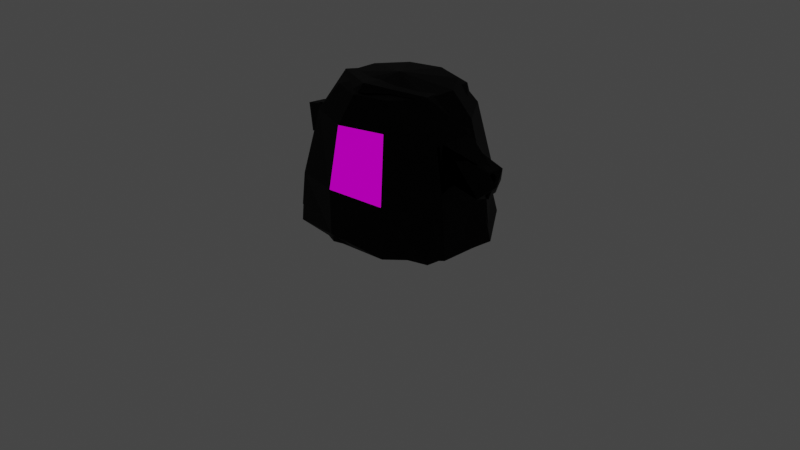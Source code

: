 # Source: Slick.blend  (saved by Blender 2.83.19; exported with 4.5.12 LTS)
import bpy
from mathutils import Matrix  # noqa: F401  (used for matrix-valued properties, if any)

bpy.ops.wm.read_factory_settings(use_empty=True)
scene = bpy.context.scene
scene.name = 'Scene'

# ---- collections
col_collection = bpy.data.collections.new('Collection'); scene.collection.children.link(col_collection)

# ---- images (referenced by path relative to the original .blend; pixels are not part of the script)
import os
ASSET_DIR = os.environ.get("B2B_ASSET_DIR", "")  # directory of the original .blend (textures are referenced by path, not embedded)
HERE = os.path.dirname(os.path.abspath(__file__))  # packed textures are extracted next to this script under _unpacked/

def load_image(name, relpath, width, height, colorspace="sRGB"):
    """Load a texture the original file referenced (path relative to the .blend, or extracted next to this script)."""
    p = next((c for c in (os.path.join(HERE, relpath), os.path.join(ASSET_DIR, relpath)) if relpath and os.path.exists(c)), "")
    if p:
        img = bpy.data.images.load(p, check_existing=True)
        img.name = name
    else:  # same state as the original file: an image datablock whose file is absent (Cycles renders it pink)
        img = bpy.data.images.new(name, width, height)
        img.source = "FILE"
        img.filepath = "//" + (relpath or name)
    img.colorspace_settings.name = colorspace
    return img
img_slickeye = load_image('SlickEye', 'SlickEye.png', 1024, 1024, 'sRGB')

# ---- materials (node trees are filled in below, after node groups)
mat_oilslick = bpy.data.materials.new('OilSlick')
mat_oilslick.use_transparent_shadow = False
mat_slickeye = bpy.data.materials.new('SlickEye')
mat_slickeye.use_transparent_shadow = False

# ---- material node trees
mat_oilslick.use_nodes = True; mat_oilslick.node_tree.nodes.clear()
_N = mat_oilslick.node_tree.nodes; _L = mat_oilslick.node_tree.links
n0 = _N.new('ShaderNodeOutputMaterial'); n0.name = 'Material Output'; n0.location = (384, 309)
n1 = _N.new('ShaderNodeMixShader'); n1.name = 'Mix Shader'; n1.location = (171, 276)
n2 = _N.new('ShaderNodeBsdfPrincipled'); n2.name = 'Principled BSDF'; n2.location = (-408, 345)
n2.distribution = 'GGX'
n2.subsurface_method = 'BURLEY'
n2.inputs[0].default_value = (0.0, 0.0, 0.0, 1.0)
n2.inputs[1].default_value = 1.0
n2.inputs[3].default_value = 1.45
n2.inputs[27].default_value = (0.0, 0.0, 0.0, 1.0)
n2.inputs[28].default_value = 1.0
n3 = _N.new('ShaderNodeBsdfAnisotropic'); n3.name = 'Glossy BSDF'; n3.location = (-123, 153)
n3.distribution = 'GGX'
n3.inputs[0].default_value = (0.01782, 0.01782, 0.01782, 1.0)
n3.inputs[1].default_value = 0.07692
_L.new(n2.outputs[0], n1.inputs[1])
_L.new(n1.outputs[0], n0.inputs[0])
_L.new(n3.outputs[0], n1.inputs[2])
n0.is_active_output = True
mat_slickeye.use_nodes = True; mat_slickeye.node_tree.nodes.clear()
_N = mat_slickeye.node_tree.nodes; _L = mat_slickeye.node_tree.links
n0 = _N.new('ShaderNodeOutputMaterial'); n0.name = 'Material Output'; n0.location = (477, 333)
n1 = _N.new('ShaderNodeMixShader'); n1.name = 'Mix Shader'; n1.location = (21, 319)
n2 = _N.new('ShaderNodeBsdfTransparent'); n2.name = 'Transparent BSDF'; n2.location = (-137, 180)
n3 = _N.new('ShaderNodeTexImage'); n3.name = 'Image Texture'; n3.location = (-497, 440)
n3.image = img_slickeye
_L.new(n1.outputs[0], n0.inputs[0])
_L.new(n3.outputs[0], n1.inputs[1])
_L.new(n2.outputs[0], n1.inputs[2])
_L.new(n3.outputs[1], n2.inputs[0])
n0.is_active_output = True

# ---- world
world_world = bpy.data.worlds.new('World'); scene.world = world_world
world_world.use_nodes = True; world_world.node_tree.nodes.clear()
_N = world_world.node_tree.nodes; _L = world_world.node_tree.links
n0 = _N.new('ShaderNodeOutputWorld'); n0.name = 'World Output'; n0.location = (300, 300)
n1 = _N.new('ShaderNodeBackground'); n1.name = 'Background'; n1.location = (10, 300)
n1.inputs[0].default_value = (0.05088, 0.05088, 0.05088, 1.0)
_L.new(n1.outputs[0], n0.inputs[0])
n0.is_active_output = True
world_world.color = (0.05088, 0.05088, 0.05088)
world_world.use_sun_shadow = False
world_world.sun_shadow_jitter_overblur = 0.0

# ---- cameras
cam_camera = bpy.data.cameras.new('Camera')
cam_camera.clip_end = 100.0
cam_camera.ortho_scale = 7.314

# ---- lights
light_light = bpy.data.lights.new('Light', 'POINT')
light_light.transmission_factor = 0.0
light_light.energy = 1000.0
light_light.shadow_soft_size = 0.1
light_light.shadow_maximum_resolution = 0.006
light_light.use_absolute_resolution = True

# ---- meshes
me_circle = bpy.data.meshes.new('Circle')
me_circle.from_pydata([(0.5878, -0.7742, 0.04445), (0.9511, -0.309, 0.0), (0.9511, 0.309, 0.0), (0.5878, 0.7742, 0.04445), (0.554, -0.7529, 0.5619), (0.8963, -0.2912, 0.5498), (0.8963, 0.2912, 0.5498), (0.554, 0.7529, 0.5619), (0.4534, -0.624, 1.22), (0.7336, -0.2385, 1.22), (0.7336, 0.2384, 1.22), (0.4534, 0.624, 1.22), (0.3387, -0.4661, 1.47), (0.548, -0.178, 1.47), (0.548, 0.178, 1.47), (0.3387, 0.4661, 1.47), (0.7717, 0.1068, 1.062), (0.7774, -0.1247, 1.04), (0.8576, -0.1311, 0.7077), (0.8508, 0.145, 0.7367), (1.171, -3.469e-10, 0.6241), (1.292, 1.187e-09, 0.7802), (1.221, 0.1324, 0.7891), (1.176, -0.1328, 0.6567), (1.18, 0.1137, 0.6541), (1.262, 0.1029, 0.924), (1.267, -0.09484, 0.9357), (0.0, 0.8932, 0.1362), (0.0, -0.8932, 0.1362), (-0.5878, -0.7742, 0.04445), (-0.9511, -0.309, 0.0), (-0.9511, 0.309, 0.0), (-0.5878, 0.7742, 0.04445), (0.0, 0.8975, 0.6071), (0.0, -0.8975, 0.6071), (-0.554, -0.7529, 0.5619), (-0.8963, -0.2912, 0.5498), (-0.8963, 0.2912, 0.5498), (-0.554, 0.7529, 0.5619), (0.0, 0.7713, 1.22), (0.0, -0.7713, 1.22), (-0.4534, -0.624, 1.22), (-0.7336, -0.2385, 1.22), (-0.7336, 0.2384, 1.22), (-0.4534, 0.624, 1.22), (0.0, 0.5762, 1.47), (0.0, -0.5762, 1.47), (-0.3387, -0.4661, 1.47), (-0.548, -0.178, 1.47), (-0.548, 0.178, 1.47), (-0.3387, 0.4661, 1.47), (0.0, 0.0, 1.562), (0.0, 0.7742, 0.0), (0.0, -0.7742, 0.0), (-0.7717, 0.1068, 1.062), (-0.7774, -0.1247, 1.04), (-0.8576, -0.1311, 0.7077), (-0.8508, 0.145, 0.7367), (-1.171, -3.469e-10, 0.6241), (-1.292, 1.187e-09, 0.7802), (-1.221, 0.1324, 0.7891), (-1.176, -0.1328, 0.6567), (-1.18, 0.1137, 0.6541), (-1.262, 0.1029, 0.924), (-1.267, -0.09484, 0.9357), (0.0, 0.8773, 0.6049), (0.0, 0.7512, 1.218), (-0.4506, 0.6047, 1.218), (-0.5512, 0.7336, 0.5598), (0.5512, 0.7336, 0.5598), (0.4506, 0.6047, 1.218)], [], [(28, 0, 4), (27, 33, 7), (0, 1, 5), (1, 2, 6), (3, 7, 6), (34, 4, 8), (33, 38, 44, 39), (7, 11, 10), (11, 39, 45), (9, 13, 12), (9, 10, 14), (10, 11, 15), (40, 8, 12), (14, 51, 13), (15, 51, 14), (12, 51, 46), (45, 51, 15), (13, 51, 12), (1, 0, 3), (28, 53, 0), (3, 52, 27), (3, 0, 53), (52, 3, 53), (16, 17, 26), (19, 6, 10), (17, 9, 18), (18, 19, 24), (19, 16, 25), (24, 22, 21), (23, 20, 21), (21, 22, 25), (17, 23, 26), (18, 20, 23), (16, 26, 25), (35, 29, 28), (27, 32, 38), (36, 30, 29), (37, 31, 30), (32, 31, 37), (41, 35, 34), (35, 41, 42), (38, 37, 43), (39, 44, 50), (42, 41, 47), (49, 43, 42), (50, 44, 43), (47, 41, 40), (49, 48, 51), (50, 49, 51), (47, 46, 51), (45, 50, 51), (48, 47, 51), (30, 31, 32), (28, 29, 53), (32, 27, 52), (32, 53, 29), (52, 53, 32), (64, 55, 54), (57, 43, 37), (42, 55, 56), (62, 57, 56), (63, 54, 57), (62, 58, 59), (59, 58, 61), (63, 60, 59), (59, 61, 64), (56, 55, 61), (28, 4, 34), (27, 7, 3), (0, 5, 4), (1, 6, 5), (3, 6, 2), (34, 8, 40), (9, 4, 5), (4, 9, 8), (7, 10, 6), (11, 45, 15), (9, 12, 8), (9, 14, 13), (10, 15, 14), (40, 12, 46), (1, 3, 2), (19, 22, 24), (16, 9, 17), (10, 9, 16), (6, 18, 5), (5, 18, 9), (18, 6, 19), (19, 10, 16), (18, 24, 20), (19, 25, 22), (24, 21, 20), (21, 25, 26), (21, 26, 23), (18, 23, 17), (35, 28, 34), (27, 38, 33), (36, 29, 35), (37, 30, 36), (32, 37, 38), (41, 34, 40), (35, 42, 36), (38, 43, 44), (39, 50, 45), (42, 47, 48), (49, 42, 48), (50, 43, 49), (47, 40, 46), (30, 32, 29), (60, 57, 62), (54, 43, 57), (56, 36, 42), (56, 37, 36), (57, 37, 56), (43, 54, 42), (55, 42, 54), (62, 56, 58), (63, 57, 60), (62, 59, 60), (63, 59, 64), (55, 64, 61), (56, 61, 58), (54, 63, 64), (33, 39, 11, 7), (65, 68, 67, 66), (65, 66, 70, 69), (33, 38, 68, 65), (11, 70, 66, 39), (44, 39, 66, 67), (7, 69, 70, 11), (67, 68, 38, 44), (33, 65, 69, 7)])
me_circle.polygons.foreach_set('material_index', [0, 0, 0, 0, 0, 0, 1, 0, 0, 0, 0, 0, 0, 0, 0, 0, 0, 0, 0, 0, 0, 0, 0, 0, 0, 0, 0, 0, 0, 0, 0, 0, 0, 0, 0, 0, 0, 0, 0, 0, 0, 0, 0, 0, 0, 0, 0, 0, 0, 0, 0, 0, 0, 0, 0, 0, 0, 0, 0, 0, 0, 0, 0, 0, 0, 0, 0, 0, 0, 0, 0, 0, 0, 0, 0, 0, 0, 0, 0, 0, 0, 0, 0, 0, 0, 0, 0, 0, 0, 0, 0, 0, 0, 0, 0, 0, 0, 0, 0, 0, 0, 0, 0, 0, 0, 0, 0, 0, 0, 0, 0, 0, 0, 0, 0, 0, 0, 0, 0, 0, 0, 0, 0, 1, 0, 0, 0, 0, 0, 0, 0, 0])
_uv = me_circle.uv_layers.new(name='UVMap')
_uv.uv.foreach_set('vector', [0.0, 0.0, 0.0, 0.0, 0.0, 0.0, 0.0, 0.0, 0.0, 0.0, 0.0, 0.0, 0.0, 0.0, 0.0, 0.0, 0.0, 0.0, 0.0, 0.0, 0.0, 0.0, 0.0, 0.0, 0.0, 0.0, 0.0, 0.0, 0.0, 0.0, 0.8557, 0.02321, 9.249e-05, 9.249e-05, 0.1466, 0.9999, 0.8557, 0.02321, 9.251e-05, 9.248e-05, 0.1466, 0.9999, 0.8557, 0.9556, 0.0, 0.0, 0.0, 0.0, 0.0, 0.0, 0.0, 0.0, 0.0, 0.0, 0.0, 0.0, 0.0, 0.0, 0.0, 0.0, 0.0, 0.0, 0.0, 0.0, 0.0, 0.0, 0.0, 0.0, 0.0, 0.0, 0.0, 0.0, 0.0, 0.0, 0.0, 0.0, 0.0, 0.0, 0.0, 0.0, 0.0, 0.0, 0.0, 0.0, 0.0, 0.0, 0.0, 0.0, 0.0, 0.0, 0.0, 0.0, 0.0, 0.0, 0.0, 0.0, 0.0, 0.0, 0.0, 0.0, 0.0, 0.0, 0.0, 0.0, 0.0, 0.0, 0.0, 0.0, 0.0, 0.0, 0.0, 0.0, 0.0, 0.0, 0.0, 0.0, 0.0, 0.0, 0.0, 0.0, 0.0, 0.0, 0.0, 0.0, 0.0, 0.0, 0.0, 0.0, 0.0, 0.0, 0.0, 0.0, 0.0, 0.0, 0.0, 0.0, 0.0, 0.0, 0.0, 0.0, 0.0, 0.0, 0.0, 0.0, 0.0, 0.0, 0.0, 0.0, 0.0, 0.0, 0.0, 0.0, 0.0, 0.0, 0.0, 0.0, 0.0, 0.0, 0.0, 0.0, 0.0, 0.0, 0.0, 0.0, 0.0, 0.0, 0.0, 0.0, 0.0, 0.0, 0.0, 0.0, 0.0, 0.0, 0.0, 0.0, 0.0, 0.0, 0.0, 0.0, 0.0, 0.0, 0.0, 0.0, 0.0, 0.0, 0.0, 0.0, 0.0, 0.0, 0.0, 0.0, 0.0, 0.0, 0.0, 0.0, 0.0, 0.0, 0.0, 0.0, 0.0, 0.0, 0.0, 0.0, 0.0, 0.0, 0.0, 0.0, 0.0, 0.0, 0.0, 0.0, 0.0, 0.0, 0.0, 0.0, 0.0, 0.0, 0.0, 0.0, 0.0, 0.0, 0.0, 0.0, 0.0, 0.0, 0.0, 0.0, 0.0, 0.0, 0.0, 0.0, 0.0, 0.0, 0.0, 0.0, 0.0, 0.0, 0.0, 0.0, 0.0, 0.0, 0.0, 0.0, 0.0, 0.0, 0.0, 0.0, 0.0, 0.0, 0.0, 0.0, 0.0, 0.0, 0.0, 0.0, 0.0, 0.0, 0.0, 0.0, 0.0, 0.0, 0.0, 0.0, 0.0, 0.0, 0.0, 0.0, 0.0, 0.0, 0.0, 0.0, 0.0, 0.0, 0.0, 0.0, 0.0, 0.0, 0.0, 0.0, 0.0, 0.0, 0.0, 0.0, 0.0, 0.0, 0.0, 0.0, 0.0, 0.0, 0.0, 0.0, 0.0, 0.0, 0.0, 0.0, 0.0, 0.0, 0.0, 0.0, 0.0, 0.0, 0.0, 0.0, 0.0, 0.0, 0.0, 0.0, 0.0, 0.0, 0.0, 0.0, 0.0, 0.0, 0.0, 0.0, 0.0, 0.0, 0.0, 0.0, 0.0, 0.0, 0.0, 0.0, 0.0, 0.0, 0.0, 0.0, 0.0, 0.0, 0.0, 0.0, 0.0, 0.0, 0.0, 0.0, 0.0, 0.0, 0.0, 0.0, 0.0, 0.0, 0.0, 0.0, 0.0, 0.0, 0.0, 0.0, 0.0, 0.0, 0.0, 0.0, 0.0, 0.0, 0.0, 0.0, 0.0, 0.0, 0.0, 0.0, 0.0, 0.0, 0.0, 0.0, 0.0, 0.0, 0.0, 0.0, 0.0, 0.0, 0.0, 0.0, 0.0, 0.0, 0.0, 0.0, 0.0, 0.0, 0.0, 0.0, 0.0, 0.0, 0.0, 0.0, 0.0, 0.0, 0.0, 0.0, 0.0, 0.0, 0.0, 0.0, 0.0, 0.0, 0.0, 0.0, 0.0, 0.0, 0.0, 0.0, 0.0, 0.0, 0.0, 0.0, 0.0, 0.0, 0.0, 0.0, 0.0, 0.0, 0.0, 0.0, 0.0, 0.0, 0.0, 0.0, 0.0, 0.0, 0.0, 0.0, 0.0, 0.0, 0.0, 0.0, 0.0, 0.0, 0.0, 0.0, 0.0, 0.0, 0.0, 0.0, 0.0, 0.0, 0.8557, 0.02321, 0.1466, 0.9999, 0.8557, 0.9556, 0.0, 0.0, 0.0, 0.0, 0.0, 0.0, 0.0, 0.0, 0.0, 0.0, 0.0, 0.0, 0.0, 0.0, 0.0, 0.0, 0.0, 0.0, 0.0, 0.0, 0.0, 0.0, 0.0, 0.0, 0.0, 0.0, 0.0, 0.0, 0.0, 0.0, 0.0, 0.0, 0.0, 0.0, 0.0, 0.0, 0.0, 0.0, 0.0, 0.0, 0.0, 0.0, 0.0, 0.0, 0.0, 0.0, 0.0, 0.0, 0.0, 0.0, 0.0, 0.0, 0.0, 0.0, 0.0, 0.0, 0.0, 0.0, 0.0, 0.0, 0.0, 0.0, 0.0, 0.0, 0.0, 0.0, 0.0, 0.0, 0.0, 0.0, 0.0, 0.0, 0.0, 0.0, 0.0, 0.0, 0.0, 0.0, 0.0, 0.0, 0.0, 0.0, 0.0, 0.0, 0.0, 0.0, 0.0, 0.0, 0.0, 0.0, 0.0, 0.0, 0.0, 0.0, 0.0, 0.0, 0.0, 0.0, 0.0, 0.0, 0.0, 0.0, 0.0, 0.0, 0.0, 0.0, 0.0, 0.0, 0.0, 0.0, 0.0, 0.0, 0.0, 0.0, 0.0, 0.0, 0.0, 0.0, 0.0, 0.0, 0.0, 0.0, 0.0, 0.0, 0.0, 0.0, 0.0, 0.0, 0.0, 0.0, 0.0, 0.0, 0.0, 0.0, 0.0, 0.0, 0.0, 0.0, 0.0, 0.0, 0.0, 0.0, 0.0, 0.0, 0.0, 0.0, 0.0, 0.0, 0.0, 0.0, 0.0, 0.0, 0.0, 0.0, 0.0, 0.0, 0.0, 0.0, 0.0, 0.0, 0.0, 0.0, 0.0, 0.0, 0.0, 0.0, 0.0, 0.0, 0.0, 0.0, 0.0, 0.0, 0.0, 0.0, 0.0, 0.0, 0.0, 0.0, 0.0, 0.0, 0.0, 0.0, 0.0, 0.0, 0.0, 0.0, 0.0, 0.0, 0.0, 0.0, 0.0, 0.0, 0.0, 0.0, 0.0, 0.0, 0.0, 0.0, 0.0, 0.0, 0.0, 0.0, 0.0, 0.0, 0.0, 0.0, 0.0, 0.0, 0.0, 0.0, 0.0, 0.0, 0.0, 0.0, 0.0, 0.0, 0.0, 0.0, 0.0, 0.0, 0.0, 0.0, 0.0, 0.0, 0.0, 0.0, 0.0, 0.0, 0.0, 0.0, 0.0, 0.0, 0.0, 0.0, 0.0, 0.0, 0.0, 0.0, 0.0, 0.0, 0.0, 0.0, 0.0, 0.0, 0.0, 0.0, 0.0, 0.0, 0.0, 0.0, 0.0, 0.0, 0.0, 0.0, 0.0, 0.0, 0.0, 0.0, 0.0, 0.0, 0.0, 0.0, 0.0, 0.0, 0.0, 0.0, 0.0, 0.0, 0.0, 0.0, 0.0, 0.0, 0.0, 0.0, 0.0, 0.0, 0.0, 0.0, 0.0, 0.0, 0.0, 0.0, 0.0, 0.0, 0.0, 0.0, 0.0, 0.0, 0.0, 0.0, 0.0, 0.0, 0.0, 0.0, 0.0, 0.0, 0.0, 0.0, 0.0, 0.0, 0.8557, 0.02321, 0.8557, 0.9556, 0.1466, 0.9999, 9.248e-05, 9.245e-05, 0.8557, 0.02321, 9.251e-05, 9.248e-05, 0.1466, 0.9999, 0.8557, 0.9556, 0.8557, 0.02321, 0.8557, 0.9556, 0.1466, 0.9999, 9.248e-05, 9.245e-05, 0.0, 0.0, 0.0, 0.0, 9.251e-05, 9.248e-05, 0.8557, 0.02321, 0.0, 0.0, 0.0, 0.0, 0.0, 0.0, 0.0, 0.0, 0.0, 0.0, 0.0, 0.0, 0.0, 0.0, 0.1466, 0.9999, 0.0, 0.0, 0.0, 0.0, 0.0, 0.0, 0.0, 0.0, 0.1466, 0.9999, 9.251e-05, 9.248e-05, 0.0, 0.0, 0.0, 0.0, 0.0, 0.0, 0.0, 0.0, 0.0, 0.0, 0.0, 0.0])
me_circle.materials.append(mat_oilslick)
me_circle.materials.append(mat_slickeye)
me_circle.use_remesh_fix_poles = True
me_circle.use_remesh_preserve_attributes = False
me_circle.use_mirror_vertex_groups = False
me_circle.use_mirror_topology = True
me_circle.update()
me_circle_001 = bpy.data.meshes.new('Circle.001')
me_circle_001.from_pydata([(0.5878, -0.7742, 0.04445), (0.9511, -0.309, 0.0), (0.9511, 0.309, 0.0), (0.5878, 0.7742, 0.04445), (0.554, -0.7529, 0.5619), (0.8963, -0.2912, 0.5498), (0.8963, 0.2912, 0.5498), (0.554, 0.7529, 0.5619), (0.4534, -0.624, 1.22), (0.7336, -0.2385, 1.22), (0.7336, 0.2384, 1.22), (0.4534, 0.624, 1.22), (0.3387, -0.4661, 1.47), (0.548, -0.178, 1.47), (0.548, 0.178, 1.47), (0.3387, 0.4661, 1.47), (0.7717, 0.1068, 1.062), (0.7774, -0.1247, 1.04), (0.8576, -0.1311, 0.7077), (0.8508, 0.145, 0.7367), (1.171, -3.469e-10, 0.6241), (1.292, 1.187e-09, 0.7802), (1.221, 0.1324, 0.7891), (1.176, -0.1328, 0.6567), (1.18, 0.1137, 0.6541), (1.262, 0.1029, 0.924), (1.267, -0.09484, 0.9357), (0.0, 0.8932, 0.1362), (0.0, -0.8932, 0.1362), (-0.5878, -0.7742, 0.04445), (-0.9511, -0.309, 0.0), (-0.9511, 0.309, 0.0), (-0.5878, 0.7742, 0.04445), (0.0, 0.8975, 0.6071), (0.0, -0.8975, 0.6071), (-0.554, -0.7529, 0.5619), (-0.8963, -0.2912, 0.5498), (-0.8963, 0.2912, 0.5498), (-0.554, 0.7529, 0.5619), (0.0, 0.7713, 1.22), (0.0, -0.7713, 1.22), (-0.4534, -0.624, 1.22), (-0.7336, -0.2385, 1.22), (-0.7336, 0.2384, 1.22), (-0.4534, 0.624, 1.22), (0.0, 0.5762, 1.47), (0.0, -0.5762, 1.47), (-0.3387, -0.4661, 1.47), (-0.548, -0.178, 1.47), (-0.548, 0.178, 1.47), (-0.3387, 0.4661, 1.47), (0.0, 0.0, 1.562), (0.0, 0.7742, 0.0), (0.0, -0.7742, 0.0), (-0.7717, 0.1068, 1.062), (-0.7774, -0.1247, 1.04), (-0.8576, -0.1311, 0.7077), (-0.8508, 0.145, 0.7367), (-1.171, -3.469e-10, 0.6241), (-1.292, 1.187e-09, 0.7802), (-1.221, 0.1324, 0.7891), (-1.176, -0.1328, 0.6567), (-1.18, 0.1137, 0.6541), (-1.262, 0.1029, 0.924), (-1.267, -0.09484, 0.9357), (0.0, 0.8773, 0.6049), (0.0, 0.7512, 1.218), (-0.4506, 0.6047, 1.218), (-0.5512, 0.7336, 0.5598), (0.5512, 0.7336, 0.5598), (0.4506, 0.6047, 1.218)], [], [(28, 0, 4), (27, 33, 7), (0, 1, 5), (1, 2, 6), (3, 7, 6), (34, 4, 8), (33, 38, 44, 39), (7, 11, 10), (11, 39, 45), (9, 13, 12), (9, 10, 14), (10, 11, 15), (40, 8, 12), (14, 51, 13), (15, 51, 14), (12, 51, 46), (45, 51, 15), (13, 51, 12), (1, 0, 3), (28, 53, 0), (3, 52, 27), (3, 0, 53), (52, 3, 53), (16, 17, 26), (19, 6, 10), (17, 9, 18), (18, 19, 24), (19, 16, 25), (24, 22, 21), (23, 20, 21), (21, 22, 25), (17, 23, 26), (18, 20, 23), (16, 26, 25), (35, 29, 28), (27, 32, 38), (36, 30, 29), (37, 31, 30), (32, 31, 37), (41, 35, 34), (35, 41, 42), (38, 37, 43), (39, 44, 50), (42, 41, 47), (49, 43, 42), (50, 44, 43), (47, 41, 40), (49, 48, 51), (50, 49, 51), (47, 46, 51), (45, 50, 51), (48, 47, 51), (30, 31, 32), (28, 29, 53), (32, 27, 52), (32, 53, 29), (52, 53, 32), (64, 55, 54), (57, 43, 37), (42, 55, 56), (62, 57, 56), (63, 54, 57), (62, 58, 59), (59, 58, 61), (63, 60, 59), (59, 61, 64), (56, 55, 61), (28, 4, 34), (27, 7, 3), (0, 5, 4), (1, 6, 5), (3, 6, 2), (34, 8, 40), (9, 4, 5), (4, 9, 8), (7, 10, 6), (11, 45, 15), (9, 12, 8), (9, 14, 13), (10, 15, 14), (40, 12, 46), (1, 3, 2), (19, 22, 24), (16, 9, 17), (10, 9, 16), (6, 18, 5), (5, 18, 9), (18, 6, 19), (19, 10, 16), (18, 24, 20), (19, 25, 22), (24, 21, 20), (21, 25, 26), (21, 26, 23), (18, 23, 17), (35, 28, 34), (27, 38, 33), (36, 29, 35), (37, 30, 36), (32, 37, 38), (41, 34, 40), (35, 42, 36), (38, 43, 44), (39, 50, 45), (42, 47, 48), (49, 42, 48), (50, 43, 49), (47, 40, 46), (30, 32, 29), (60, 57, 62), (54, 43, 57), (56, 36, 42), (56, 37, 36), (57, 37, 56), (43, 54, 42), (55, 42, 54), (62, 56, 58), (63, 57, 60), (62, 59, 60), (63, 59, 64), (55, 64, 61), (56, 61, 58), (54, 63, 64), (33, 39, 11, 7), (65, 68, 67, 66), (65, 66, 70, 69), (33, 38, 68, 65), (11, 70, 66, 39), (44, 39, 66, 67), (7, 69, 70, 11), (67, 68, 38, 44), (33, 65, 69, 7)])
me_circle_001.polygons.foreach_set('material_index', [0, 0, 0, 0, 0, 0, 1, 0, 0, 0, 0, 0, 0, 0, 0, 0, 0, 0, 0, 0, 0, 0, 0, 0, 0, 0, 0, 0, 0, 0, 0, 0, 0, 0, 0, 0, 0, 0, 0, 0, 0, 0, 0, 0, 0, 0, 0, 0, 0, 0, 0, 0, 0, 0, 0, 0, 0, 0, 0, 0, 0, 0, 0, 0, 0, 0, 0, 0, 0, 0, 0, 0, 0, 0, 0, 0, 0, 0, 0, 0, 0, 0, 0, 0, 0, 0, 0, 0, 0, 0, 0, 0, 0, 0, 0, 0, 0, 0, 0, 0, 0, 0, 0, 0, 0, 0, 0, 0, 0, 0, 0, 0, 0, 0, 0, 0, 0, 0, 0, 0, 0, 0, 0, 1, 0, 0, 0, 0, 0, 0, 0, 0])
_uv = me_circle_001.uv_layers.new(name='UVMap')
_uv.uv.foreach_set('vector', [0.0, 0.0, 0.0, 0.0, 0.0, 0.0, 0.0, 0.0, 0.0, 0.0, 0.0, 0.0, 0.0, 0.0, 0.0, 0.0, 0.0, 0.0, 0.0, 0.0, 0.0, 0.0, 0.0, 0.0, 0.0, 0.0, 0.0, 0.0, 0.0, 0.0, 0.8557, 0.02321, 9.249e-05, 9.249e-05, 0.1466, 0.9999, 0.8557, 0.02321, 9.251e-05, 9.248e-05, 0.1466, 0.9999, 0.8557, 0.9556, 0.0, 0.0, 0.0, 0.0, 0.0, 0.0, 0.0, 0.0, 0.0, 0.0, 0.0, 0.0, 0.0, 0.0, 0.0, 0.0, 0.0, 0.0, 0.0, 0.0, 0.0, 0.0, 0.0, 0.0, 0.0, 0.0, 0.0, 0.0, 0.0, 0.0, 0.0, 0.0, 0.0, 0.0, 0.0, 0.0, 0.0, 0.0, 0.0, 0.0, 0.0, 0.0, 0.0, 0.0, 0.0, 0.0, 0.0, 0.0, 0.0, 0.0, 0.0, 0.0, 0.0, 0.0, 0.0, 0.0, 0.0, 0.0, 0.0, 0.0, 0.0, 0.0, 0.0, 0.0, 0.0, 0.0, 0.0, 0.0, 0.0, 0.0, 0.0, 0.0, 0.0, 0.0, 0.0, 0.0, 0.0, 0.0, 0.0, 0.0, 0.0, 0.0, 0.0, 0.0, 0.0, 0.0, 0.0, 0.0, 0.0, 0.0, 0.0, 0.0, 0.0, 0.0, 0.0, 0.0, 0.0, 0.0, 0.0, 0.0, 0.0, 0.0, 0.0, 0.0, 0.0, 0.0, 0.0, 0.0, 0.0, 0.0, 0.0, 0.0, 0.0, 0.0, 0.0, 0.0, 0.0, 0.0, 0.0, 0.0, 0.0, 0.0, 0.0, 0.0, 0.0, 0.0, 0.0, 0.0, 0.0, 0.0, 0.0, 0.0, 0.0, 0.0, 0.0, 0.0, 0.0, 0.0, 0.0, 0.0, 0.0, 0.0, 0.0, 0.0, 0.0, 0.0, 0.0, 0.0, 0.0, 0.0, 0.0, 0.0, 0.0, 0.0, 0.0, 0.0, 0.0, 0.0, 0.0, 0.0, 0.0, 0.0, 0.0, 0.0, 0.0, 0.0, 0.0, 0.0, 0.0, 0.0, 0.0, 0.0, 0.0, 0.0, 0.0, 0.0, 0.0, 0.0, 0.0, 0.0, 0.0, 0.0, 0.0, 0.0, 0.0, 0.0, 0.0, 0.0, 0.0, 0.0, 0.0, 0.0, 0.0, 0.0, 0.0, 0.0, 0.0, 0.0, 0.0, 0.0, 0.0, 0.0, 0.0, 0.0, 0.0, 0.0, 0.0, 0.0, 0.0, 0.0, 0.0, 0.0, 0.0, 0.0, 0.0, 0.0, 0.0, 0.0, 0.0, 0.0, 0.0, 0.0, 0.0, 0.0, 0.0, 0.0, 0.0, 0.0, 0.0, 0.0, 0.0, 0.0, 0.0, 0.0, 0.0, 0.0, 0.0, 0.0, 0.0, 0.0, 0.0, 0.0, 0.0, 0.0, 0.0, 0.0, 0.0, 0.0, 0.0, 0.0, 0.0, 0.0, 0.0, 0.0, 0.0, 0.0, 0.0, 0.0, 0.0, 0.0, 0.0, 0.0, 0.0, 0.0, 0.0, 0.0, 0.0, 0.0, 0.0, 0.0, 0.0, 0.0, 0.0, 0.0, 0.0, 0.0, 0.0, 0.0, 0.0, 0.0, 0.0, 0.0, 0.0, 0.0, 0.0, 0.0, 0.0, 0.0, 0.0, 0.0, 0.0, 0.0, 0.0, 0.0, 0.0, 0.0, 0.0, 0.0, 0.0, 0.0, 0.0, 0.0, 0.0, 0.0, 0.0, 0.0, 0.0, 0.0, 0.0, 0.0, 0.0, 0.0, 0.0, 0.0, 0.0, 0.0, 0.0, 0.0, 0.0, 0.0, 0.0, 0.0, 0.0, 0.0, 0.0, 0.0, 0.0, 0.0, 0.0, 0.0, 0.0, 0.0, 0.0, 0.0, 0.0, 0.0, 0.0, 0.0, 0.0, 0.0, 0.0, 0.0, 0.0, 0.0, 0.0, 0.0, 0.0, 0.0, 0.0, 0.0, 0.0, 0.0, 0.0, 0.0, 0.0, 0.0, 0.0, 0.0, 0.0, 0.0, 0.0, 0.0, 0.0, 0.0, 0.0, 0.0, 0.0, 0.0, 0.0, 0.0, 0.0, 0.0, 0.0, 0.0, 0.0, 0.0, 0.0, 0.0, 0.0, 0.0, 0.0, 0.0, 0.0, 0.0, 0.0, 0.0, 0.0, 0.0, 0.0, 0.0, 0.8557, 0.02321, 0.1466, 0.9999, 0.8557, 0.9556, 0.0, 0.0, 0.0, 0.0, 0.0, 0.0, 0.0, 0.0, 0.0, 0.0, 0.0, 0.0, 0.0, 0.0, 0.0, 0.0, 0.0, 0.0, 0.0, 0.0, 0.0, 0.0, 0.0, 0.0, 0.0, 0.0, 0.0, 0.0, 0.0, 0.0, 0.0, 0.0, 0.0, 0.0, 0.0, 0.0, 0.0, 0.0, 0.0, 0.0, 0.0, 0.0, 0.0, 0.0, 0.0, 0.0, 0.0, 0.0, 0.0, 0.0, 0.0, 0.0, 0.0, 0.0, 0.0, 0.0, 0.0, 0.0, 0.0, 0.0, 0.0, 0.0, 0.0, 0.0, 0.0, 0.0, 0.0, 0.0, 0.0, 0.0, 0.0, 0.0, 0.0, 0.0, 0.0, 0.0, 0.0, 0.0, 0.0, 0.0, 0.0, 0.0, 0.0, 0.0, 0.0, 0.0, 0.0, 0.0, 0.0, 0.0, 0.0, 0.0, 0.0, 0.0, 0.0, 0.0, 0.0, 0.0, 0.0, 0.0, 0.0, 0.0, 0.0, 0.0, 0.0, 0.0, 0.0, 0.0, 0.0, 0.0, 0.0, 0.0, 0.0, 0.0, 0.0, 0.0, 0.0, 0.0, 0.0, 0.0, 0.0, 0.0, 0.0, 0.0, 0.0, 0.0, 0.0, 0.0, 0.0, 0.0, 0.0, 0.0, 0.0, 0.0, 0.0, 0.0, 0.0, 0.0, 0.0, 0.0, 0.0, 0.0, 0.0, 0.0, 0.0, 0.0, 0.0, 0.0, 0.0, 0.0, 0.0, 0.0, 0.0, 0.0, 0.0, 0.0, 0.0, 0.0, 0.0, 0.0, 0.0, 0.0, 0.0, 0.0, 0.0, 0.0, 0.0, 0.0, 0.0, 0.0, 0.0, 0.0, 0.0, 0.0, 0.0, 0.0, 0.0, 0.0, 0.0, 0.0, 0.0, 0.0, 0.0, 0.0, 0.0, 0.0, 0.0, 0.0, 0.0, 0.0, 0.0, 0.0, 0.0, 0.0, 0.0, 0.0, 0.0, 0.0, 0.0, 0.0, 0.0, 0.0, 0.0, 0.0, 0.0, 0.0, 0.0, 0.0, 0.0, 0.0, 0.0, 0.0, 0.0, 0.0, 0.0, 0.0, 0.0, 0.0, 0.0, 0.0, 0.0, 0.0, 0.0, 0.0, 0.0, 0.0, 0.0, 0.0, 0.0, 0.0, 0.0, 0.0, 0.0, 0.0, 0.0, 0.0, 0.0, 0.0, 0.0, 0.0, 0.0, 0.0, 0.0, 0.0, 0.0, 0.0, 0.0, 0.0, 0.0, 0.0, 0.0, 0.0, 0.0, 0.0, 0.0, 0.0, 0.0, 0.0, 0.0, 0.0, 0.0, 0.0, 0.0, 0.0, 0.0, 0.0, 0.0, 0.0, 0.0, 0.0, 0.0, 0.0, 0.0, 0.0, 0.0, 0.0, 0.0, 0.0, 0.0, 0.0, 0.0, 0.0, 0.0, 0.0, 0.0, 0.0, 0.0, 0.0, 0.0, 0.0, 0.0, 0.0, 0.0, 0.0, 0.0, 0.0, 0.0, 0.0, 0.0, 0.0, 0.8557, 0.02321, 0.8557, 0.9556, 0.1466, 0.9999, 9.248e-05, 9.245e-05, 0.8557, 0.02321, 9.251e-05, 9.248e-05, 0.1466, 0.9999, 0.8557, 0.9556, 0.8557, 0.02321, 0.8557, 0.9556, 0.1466, 0.9999, 9.248e-05, 9.245e-05, 0.0, 0.0, 0.0, 0.0, 9.251e-05, 9.248e-05, 0.8557, 0.02321, 0.0, 0.0, 0.0, 0.0, 0.0, 0.0, 0.0, 0.0, 0.0, 0.0, 0.0, 0.0, 0.0, 0.0, 0.1466, 0.9999, 0.0, 0.0, 0.0, 0.0, 0.0, 0.0, 0.0, 0.0, 0.1466, 0.9999, 9.251e-05, 9.248e-05, 0.0, 0.0, 0.0, 0.0, 0.0, 0.0, 0.0, 0.0, 0.0, 0.0, 0.0, 0.0])
me_circle_001.materials.append(mat_oilslick)
me_circle_001.materials.append(mat_slickeye)
me_circle_001.use_remesh_fix_poles = True
me_circle_001.use_remesh_preserve_attributes = False
me_circle_001.use_mirror_vertex_groups = False
me_circle_001.use_mirror_topology = True
me_circle_001.update()
arm_armature = bpy.data.armatures.new('Armature')  # bones are not reproduced

# ---- objects
ob_light = bpy.data.objects.new('Light', light_light)
ob_camera = bpy.data.objects.new('Camera', cam_camera)
ob_slickmesh = bpy.data.objects.new('SlickMesh', me_circle)
ob_slickmeshwithoutdecimate = bpy.data.objects.new('SlickMeshWithoutDecimate', me_circle_001)
ob_armature = bpy.data.objects.new('Armature', arm_armature)

# ---- transforms, parenting, visibility, modifiers, constraints
ob_light.location = (4.076, 1.005, 5.904)
ob_light.rotation_euler = (0.6503, 0.05522, 1.866)
ob_light.lock_rotations_4d = False
ob_light.empty_display_type = 'ARROWS'
ob_light.color = (0.0, 0.0, 0.0, 0.0)
ob_light.lineart.crease_threshold = 0.0
ob_camera.location = (7.359, -6.926, 4.958)
ob_camera.rotation_euler = (1.109, 0.0, 0.8149)
ob_camera.lock_rotations_4d = False
ob_camera.empty_display_type = 'ARROWS'
ob_camera.color = (0.0, 0.0, 0.0, 0.0)
ob_camera.display_type = 'WIRE'
ob_camera.lineart.crease_threshold = 0.0
ob_slickmesh.parent = ob_armature
ob_slickmesh.location = (0.0, 0.0, 0.0)
ob_slickmesh.rotation_euler = (1.571, -3.894e-07, -3.142)
ob_slickmesh.lineart.crease_threshold = 0.0
_vg = ob_slickmesh.vertex_groups.new(name='BottomBone')
for _i, _w in zip([0, 1, 2, 3, 4, 5, 6, 7, 8, 9, 10, 11, 12, 13, 14, 15, 16, 17, 18, 19, 27, 28, 29, 30, 31, 32, 33, 34, 35, 36, 37, 38, 39, 40, 41, 42, 43, 44, 45, 46, 47, 48, 49, 50, 52, 53, 54, 55, 56, 57, 65, 66, 67, 68, 69, 70], [0.7277, 0.6792, 0.5458, 0.3045, 0.666, 0.4832, 0.3649, 0.3254, 0.0, 0.0, 0.0, 0.0, 0.0498, 0.0, 0.0, 0.0, 0.0, 0.0, 0.1548, 0.0, 0.4106, 0.652, 0.7277, 0.6792, 0.5458, 0.3045, 0.3608, 0.6726, 0.666, 0.4832, 0.3649, 0.3254, 0.0, 0.0, 0.0, 0.0, 0.0, 0.0, 0.01205, 0.07066, 0.04978, 0.0, 0.0, 0.0, 0.2863, 0.5239, 0.0, 0.0, 0.1547, 0.0, 0.368, 0.0, 0.0, 0.3258, 0.3258, 0.0]): _vg.add([_i], _w, 'REPLACE')
_vg = ob_slickmesh.vertex_groups.new(name='TopBone')
for _i, _w in zip([0, 1, 2, 3, 4, 5, 6, 7, 8, 9, 10, 11, 12, 13, 14, 15, 16, 17, 18, 19, 27, 28, 29, 30, 31, 32, 33, 34, 35, 36, 37, 38, 39, 40, 41, 42, 43, 44, 45, 46, 47, 48, 49, 50, 51, 52, 53, 54, 55, 56, 57, 65, 66, 67, 68, 69, 70], [0.0, 0.0, 0.0, 0.0, 0.0, 0.0, 0.0, 0.0, 0.6439, 0.2292, 0.2356, 0.6376, 0.7865, 0.6591, 0.6678, 0.7844, 0.0, 0.0, 0.0, 0.0, 0.0, 0.0, 0.0, 0.0, 0.0, 0.0, 0.0, 0.0, 0.0, 0.0, 0.0, 0.0, 0.7343, 0.7111, 0.644, 0.2293, 0.2359, 0.6375, 0.8283, 0.8168, 0.7866, 0.6595, 0.6694, 0.7901, 0.997, 0.0, 0.0, 0.0, 0.0, 0.0, 0.0, 0.0, 0.7261, 0.6267, 0.0, 0.0, 0.6267]): _vg.add([_i], _w, 'REPLACE')
_vg = ob_slickmesh.vertex_groups.new(name='Arm.L')
for _i, _w in zip([0, 1, 2, 3, 4, 5, 6, 7, 8, 9, 10, 11, 12, 13, 14, 15, 16, 17, 18, 19, 27, 28, 29, 30, 31, 32, 33, 34, 35, 36, 37, 38, 39, 40, 41, 42, 43, 44, 45, 46, 47, 48, 49, 50, 52, 53, 54, 55, 56, 57, 58, 59, 60, 61, 62, 63, 64, 65, 66, 67, 68, 69, 70], [0.0, 0.0, 0.0, 0.0, 0.0, 0.0, 0.0, 0.0, 0.0, 0.0, 0.0, 0.0, 0.0, 0.0, 0.0, 0.0, 0.0, 0.0, 0.0, 0.0, 0.0, 0.0, 0.0, 0.0, 0.0, 0.0, 0.0, 0.0, 0.0, 0.0, 0.0, 0.0, 0.0, 0.0, 0.0, 0.0, 0.0, 0.0, 0.0, 0.0, 0.0, 0.0, 0.0, 0.0, 0.0, 0.0, 0.0, 0.0, 0.0, 0.0, 0.9801, 0.9988, 0.9885, 0.9752, 0.9834, 0.9931, 0.9929, 0.0, 0.0, 0.0, 0.0, 0.0, 0.0]): _vg.add([_i], _w, 'REPLACE')
_vg = ob_slickmesh.vertex_groups.new(name='Arm.R')
for _i, _w in zip([0, 1, 2, 3, 4, 5, 6, 7, 8, 9, 10, 11, 12, 13, 14, 15, 16, 17, 18, 19, 20, 21, 22, 23, 24, 25, 26, 27, 28, 29, 30, 31, 32, 33, 34, 35, 36, 37, 38, 39, 40, 41, 42, 43, 44, 45, 46, 47, 48, 49, 50, 52, 53, 54, 55, 56, 57, 65, 66, 67, 68, 69, 70], [0.0, 0.0, 0.0, 0.0, 0.0, 0.0, 0.0, 0.0, 0.0, 0.0, 0.0, 0.0, 0.0, 0.0, 0.0, 0.0, 0.0, 0.0, 0.0, 0.0, 0.9801, 0.9988, 0.9885, 0.9752, 0.9834, 0.9931, 0.9929, 0.0, 0.0, 0.0, 0.0, 0.0, 0.0, 0.0, 0.0, 0.0, 0.0, 0.0, 0.0, 0.0, 0.0, 0.0, 0.0, 0.0, 0.0, 0.0, 0.0, 0.0, 0.0, 0.0, 0.0, 0.0, 0.0, 0.0, 0.0, 0.0, 0.0, 0.0, 0.0, 0.0, 0.0, 0.0, 0.0]): _vg.add([_i], _w, 'REPLACE')
_m = ob_slickmesh.modifiers.new('Decimate', 'DECIMATE')
_m.ratio = 0.5137
_m.use_collapse_triangulate = True
_m.use_symmetry = True
_m = ob_slickmesh.modifiers.new('Armature', 'ARMATURE')
_m.object = ob_armature
ob_slickmeshwithoutdecimate.location = (0.0, 0.0, 0.0)
ob_slickmeshwithoutdecimate.lineart.crease_threshold = 0.0
ob_armature.location = (0.0, 0.0, 0.0)
ob_armature.rotation_euler = (1.571, 0.0, 0.0)
ob_armature.show_in_front = True
ob_armature.lineart.crease_threshold = 0.0

# ---- collection membership
col_collection.objects.link(ob_light)
col_collection.objects.link(ob_camera)
col_collection.objects.link(ob_slickmesh)
col_collection.objects.link(ob_slickmeshwithoutdecimate)
col_collection.objects.link(ob_armature)

# ---- scene / render settings (as saved in the file)
scene.camera = ob_camera
scene.frame_start = 1; scene.frame_end = 20; scene.frame_set(6)
scene.render.engine = 'BLENDER_EEVEE_NEXT'
scene.cycles.use_denoising = False
scene.cycles.samples = 128
scene.cycles.sampling_pattern = 'TABULATED_SOBOL'
scene.cycles.use_adaptive_sampling = False
scene.cycles.use_light_tree = False
scene.view_settings.view_transform = 'Filmic'
bpy.context.view_layer.update()

